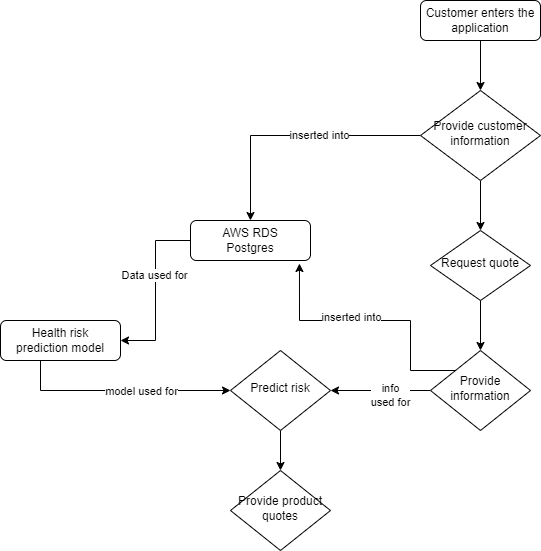

The diagram above was exported from draw.io. Its source (the exported page's mxGraphModel, read from the mxfile embedded in the PNG):
<mxGraphModel dx="2261" dy="746" grid="1" gridSize="10" guides="1" tooltips="1" connect="1" arrows="1" fold="1" page="1" pageScale="1" pageWidth="827" pageHeight="1169" math="0" shadow="0">
  <root>
    <mxCell id="WIyWlLk6GJQsqaUBKTNV-0" />
    <mxCell id="WIyWlLk6GJQsqaUBKTNV-1" parent="WIyWlLk6GJQsqaUBKTNV-0" />
    <mxCell id="M3ycq69koypmp3BE7xAL-4" style="edgeStyle=orthogonalEdgeStyle;rounded=0;orthogonalLoop=1;jettySize=auto;html=1;entryX=0.5;entryY=0;entryDx=0;entryDy=0;" edge="1" parent="WIyWlLk6GJQsqaUBKTNV-1" source="WIyWlLk6GJQsqaUBKTNV-3" target="M3ycq69koypmp3BE7xAL-1">
      <mxGeometry relative="1" as="geometry" />
    </mxCell>
    <mxCell id="WIyWlLk6GJQsqaUBKTNV-3" value="Customer enters the application" style="rounded=1;whiteSpace=wrap;html=1;fontSize=12;glass=0;strokeWidth=1;shadow=0;" parent="WIyWlLk6GJQsqaUBKTNV-1" vertex="1">
      <mxGeometry x="290" y="30" width="120" height="40" as="geometry" />
    </mxCell>
    <mxCell id="M3ycq69koypmp3BE7xAL-11" style="edgeStyle=orthogonalEdgeStyle;rounded=0;orthogonalLoop=1;jettySize=auto;html=1;entryX=0.5;entryY=0;entryDx=0;entryDy=0;" edge="1" parent="WIyWlLk6GJQsqaUBKTNV-1" source="WIyWlLk6GJQsqaUBKTNV-6" target="WIyWlLk6GJQsqaUBKTNV-10">
      <mxGeometry relative="1" as="geometry" />
    </mxCell>
    <mxCell id="WIyWlLk6GJQsqaUBKTNV-6" value="Request quote" style="rhombus;whiteSpace=wrap;html=1;shadow=0;fontFamily=Helvetica;fontSize=12;align=center;strokeWidth=1;spacing=6;spacingTop=-4;" parent="WIyWlLk6GJQsqaUBKTNV-1" vertex="1">
      <mxGeometry x="300" y="260" width="100" height="70" as="geometry" />
    </mxCell>
    <mxCell id="M3ycq69koypmp3BE7xAL-18" style="edgeStyle=orthogonalEdgeStyle;rounded=0;orthogonalLoop=1;jettySize=auto;html=1;entryX=1;entryY=0.5;entryDx=0;entryDy=0;" edge="1" parent="WIyWlLk6GJQsqaUBKTNV-1" source="WIyWlLk6GJQsqaUBKTNV-10" target="M3ycq69koypmp3BE7xAL-16">
      <mxGeometry relative="1" as="geometry" />
    </mxCell>
    <mxCell id="M3ycq69koypmp3BE7xAL-23" value="info&lt;br&gt;used for" style="edgeLabel;html=1;align=center;verticalAlign=middle;resizable=0;points=[];" vertex="1" connectable="0" parent="M3ycq69koypmp3BE7xAL-18">
      <mxGeometry x="-0.18" y="4" relative="1" as="geometry">
        <mxPoint as="offset" />
      </mxGeometry>
    </mxCell>
    <mxCell id="WIyWlLk6GJQsqaUBKTNV-10" value="Provide information" style="rhombus;whiteSpace=wrap;html=1;shadow=0;fontFamily=Helvetica;fontSize=12;align=center;strokeWidth=1;spacing=6;spacingTop=-4;" parent="WIyWlLk6GJQsqaUBKTNV-1" vertex="1">
      <mxGeometry x="300" y="380" width="100" height="80" as="geometry" />
    </mxCell>
    <mxCell id="M3ycq69koypmp3BE7xAL-3" style="edgeStyle=orthogonalEdgeStyle;rounded=0;orthogonalLoop=1;jettySize=auto;html=1;entryX=0.5;entryY=0;entryDx=0;entryDy=0;" edge="1" parent="WIyWlLk6GJQsqaUBKTNV-1" source="M3ycq69koypmp3BE7xAL-1" target="M3ycq69koypmp3BE7xAL-6">
      <mxGeometry relative="1" as="geometry">
        <mxPoint x="170" y="210" as="targetPoint" />
      </mxGeometry>
    </mxCell>
    <mxCell id="M3ycq69koypmp3BE7xAL-7" value="inserted into" style="edgeLabel;html=1;align=center;verticalAlign=middle;resizable=0;points=[];" vertex="1" connectable="0" parent="M3ycq69koypmp3BE7xAL-3">
      <mxGeometry x="-0.2" y="-1" relative="1" as="geometry">
        <mxPoint as="offset" />
      </mxGeometry>
    </mxCell>
    <mxCell id="M3ycq69koypmp3BE7xAL-5" style="edgeStyle=orthogonalEdgeStyle;rounded=0;orthogonalLoop=1;jettySize=auto;html=1;" edge="1" parent="WIyWlLk6GJQsqaUBKTNV-1" source="M3ycq69koypmp3BE7xAL-1" target="WIyWlLk6GJQsqaUBKTNV-6">
      <mxGeometry relative="1" as="geometry" />
    </mxCell>
    <mxCell id="M3ycq69koypmp3BE7xAL-1" value="Provide customer information" style="rhombus;whiteSpace=wrap;html=1;shadow=0;fontFamily=Helvetica;fontSize=12;align=center;strokeWidth=1;spacing=6;spacingTop=-4;" vertex="1" parent="WIyWlLk6GJQsqaUBKTNV-1">
      <mxGeometry x="290" y="120" width="120" height="90" as="geometry" />
    </mxCell>
    <mxCell id="M3ycq69koypmp3BE7xAL-9" style="edgeStyle=orthogonalEdgeStyle;rounded=0;orthogonalLoop=1;jettySize=auto;html=1;entryX=1;entryY=0.5;entryDx=0;entryDy=0;" edge="1" parent="WIyWlLk6GJQsqaUBKTNV-1" source="M3ycq69koypmp3BE7xAL-6" target="M3ycq69koypmp3BE7xAL-8">
      <mxGeometry relative="1" as="geometry" />
    </mxCell>
    <mxCell id="M3ycq69koypmp3BE7xAL-10" value="Data used for" style="edgeLabel;html=1;align=center;verticalAlign=middle;resizable=0;points=[];" vertex="1" connectable="0" parent="M3ycq69koypmp3BE7xAL-9">
      <mxGeometry x="-0.1875" y="-2" relative="1" as="geometry">
        <mxPoint as="offset" />
      </mxGeometry>
    </mxCell>
    <mxCell id="M3ycq69koypmp3BE7xAL-6" value="AWS RDS&lt;br&gt;Postgres" style="rounded=1;whiteSpace=wrap;html=1;fontSize=12;glass=0;strokeWidth=1;shadow=0;" vertex="1" parent="WIyWlLk6GJQsqaUBKTNV-1">
      <mxGeometry x="60" y="250" width="120" height="40" as="geometry" />
    </mxCell>
    <mxCell id="M3ycq69koypmp3BE7xAL-19" style="edgeStyle=orthogonalEdgeStyle;rounded=0;orthogonalLoop=1;jettySize=auto;html=1;entryX=0;entryY=0.5;entryDx=0;entryDy=0;" edge="1" parent="WIyWlLk6GJQsqaUBKTNV-1" source="M3ycq69koypmp3BE7xAL-8" target="M3ycq69koypmp3BE7xAL-16">
      <mxGeometry relative="1" as="geometry">
        <Array as="points">
          <mxPoint x="-90" y="420" />
        </Array>
      </mxGeometry>
    </mxCell>
    <mxCell id="M3ycq69koypmp3BE7xAL-22" value="model used for" style="edgeLabel;html=1;align=center;verticalAlign=middle;resizable=0;points=[];" vertex="1" connectable="0" parent="M3ycq69koypmp3BE7xAL-19">
      <mxGeometry x="0.1826" relative="1" as="geometry">
        <mxPoint as="offset" />
      </mxGeometry>
    </mxCell>
    <mxCell id="M3ycq69koypmp3BE7xAL-8" value="Health risk&lt;br&gt;prediction model" style="rounded=1;whiteSpace=wrap;html=1;fontSize=12;glass=0;strokeWidth=1;shadow=0;" vertex="1" parent="WIyWlLk6GJQsqaUBKTNV-1">
      <mxGeometry x="-130" y="350" width="120" height="40" as="geometry" />
    </mxCell>
    <mxCell id="M3ycq69koypmp3BE7xAL-21" style="edgeStyle=orthogonalEdgeStyle;rounded=0;orthogonalLoop=1;jettySize=auto;html=1;entryX=0.5;entryY=0;entryDx=0;entryDy=0;" edge="1" parent="WIyWlLk6GJQsqaUBKTNV-1" source="M3ycq69koypmp3BE7xAL-16" target="M3ycq69koypmp3BE7xAL-17">
      <mxGeometry relative="1" as="geometry" />
    </mxCell>
    <mxCell id="M3ycq69koypmp3BE7xAL-16" value="Predict risk" style="rhombus;whiteSpace=wrap;html=1;shadow=0;fontFamily=Helvetica;fontSize=12;align=center;strokeWidth=1;spacing=6;spacingTop=-4;" vertex="1" parent="WIyWlLk6GJQsqaUBKTNV-1">
      <mxGeometry x="100" y="380" width="100" height="80" as="geometry" />
    </mxCell>
    <mxCell id="M3ycq69koypmp3BE7xAL-17" value="Provide product&lt;br&gt;quotes" style="rhombus;whiteSpace=wrap;html=1;shadow=0;fontFamily=Helvetica;fontSize=12;align=center;strokeWidth=1;spacing=6;spacingTop=-4;" vertex="1" parent="WIyWlLk6GJQsqaUBKTNV-1">
      <mxGeometry x="100" y="500" width="100" height="80" as="geometry" />
    </mxCell>
    <mxCell id="M3ycq69koypmp3BE7xAL-25" style="edgeStyle=orthogonalEdgeStyle;rounded=0;orthogonalLoop=1;jettySize=auto;html=1;entryX=0.908;entryY=1.075;entryDx=0;entryDy=0;entryPerimeter=0;exitX=0;exitY=0;exitDx=0;exitDy=0;" edge="1" parent="WIyWlLk6GJQsqaUBKTNV-1" source="WIyWlLk6GJQsqaUBKTNV-10" target="M3ycq69koypmp3BE7xAL-6">
      <mxGeometry relative="1" as="geometry">
        <Array as="points">
          <mxPoint x="280" y="400" />
          <mxPoint x="280" y="350" />
          <mxPoint x="169" y="350" />
        </Array>
      </mxGeometry>
    </mxCell>
    <mxCell id="M3ycq69koypmp3BE7xAL-27" value="inserted into" style="edgeLabel;html=1;align=center;verticalAlign=middle;resizable=0;points=[];" vertex="1" connectable="0" parent="M3ycq69koypmp3BE7xAL-25">
      <mxGeometry x="0.1787" y="-4" relative="1" as="geometry">
        <mxPoint as="offset" />
      </mxGeometry>
    </mxCell>
  </root>
</mxGraphModel>